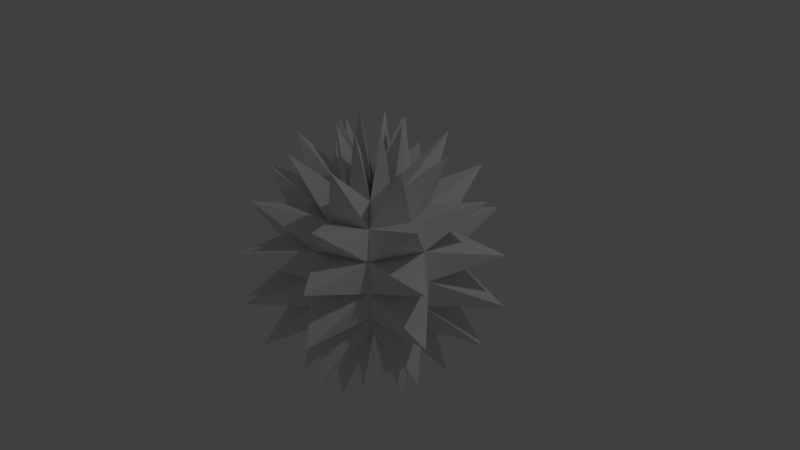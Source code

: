 # Source: Projectile.blend  (saved by Blender 2.66.1; exported with 4.5.12 LTS)
import bpy
from mathutils import Matrix  # noqa: F401  (used for matrix-valued properties, if any)

bpy.ops.wm.read_factory_settings(use_empty=True)
scene = bpy.context.scene
scene.name = 'Scene'

# ---- collections
col_collection_1 = bpy.data.collections.new('Collection 1'); scene.collection.children.link(col_collection_1)

# ---- world
world_world = bpy.data.worlds.new('World'); scene.world = world_world
world_world.color = (0.05088, 0.05088, 0.05088)
world_world.use_sun_shadow = False
world_world.sun_shadow_jitter_overblur = 0.0
world_world.cycles.sampling_method = 'MANUAL'
world_world.cycles.sample_map_resolution = 256

# ---- cameras
cam_camera = bpy.data.cameras.new('Camera')
cam_camera.clip_end = 100.0
cam_camera.lens = 35.0
cam_camera.sensor_width = 32.0
cam_camera.sensor_height = 18.0
cam_camera.ortho_scale = 7.314
cam_camera.dof.focus_distance = 0.0
cam_camera.dof.aperture_fstop = 128.0

# ---- lights
light_lamp = bpy.data.lights.new('Lamp', 'POINT')
light_lamp.transmission_factor = 0.0
light_lamp.cutoff_distance = 30.0
light_lamp.energy = 100.0
light_lamp.shadow_buffer_clip_start = 1.001
light_lamp.shadow_soft_size = 0.1
light_lamp.shadow_maximum_resolution = 0.006
light_lamp.use_absolute_resolution = True
light_lamp.cycles.use_multiple_importance_sampling = False

# ---- meshes
me_sphere_001 = bpy.data.meshes.new('Sphere.001')
me_sphere_001.from_pydata([(-0.7071, 0.0, 0.7071), (-0.9239, 0.0, 0.3827), (-1.0, 0.0, -4.371e-08), (-0.9239, 0.0, -0.3827), (-0.7071, 0.0, -0.7071), (-0.3827, 0.0, -0.9239), (-0.2706, 0.2706, 0.9239), (-0.5, 0.5, 0.7071), (-0.6533, 0.6533, 0.3827), (-0.7071, 0.7071, -5.96e-08), (-0.6533, 0.6533, -0.3827), (-0.5, 0.5, -0.7071), (-0.2706, 0.2706, -0.9239), (-1.138e-07, 0.3827, 0.9239), (-7.905e-08, 0.7071, 0.7071), (-6.991e-08, 0.9239, 0.3827), (-6.67e-08, 1.0, -5.96e-08), (-6.991e-08, 0.9239, -0.3827), (-7.905e-08, 0.7071, -0.7071), (-1.138e-07, 0.3827, -0.9239), (-2.578e-07, -1.068e-07, 1.0), (0.2706, 0.2706, 0.9239), (0.5, 0.5, 0.7071), (0.6533, 0.6533, 0.3827), (0.7071, 0.7071, -5.96e-08), (0.6533, 0.6533, -0.3827), (0.5, 0.5, -0.7071), (0.2706, 0.2706, -0.9239), (0.3827, -5.828e-08, 0.9239), (0.7071, -1.352e-07, 0.7071), (0.9239, -1.232e-07, 0.3827), (1.0, -1.686e-07, -5.96e-08), (0.9239, -1.232e-07, -0.3827), (0.7071, -1.352e-07, -0.7071), (0.3827, -5.828e-08, -0.9239), (-1.51e-07, 0.0, -1.0), (0.2706, -0.2706, 0.9239), (0.5, -0.5, 0.7071), (0.6533, -0.6533, 0.3827), (0.7071, -0.7071, -5.96e-08), (0.6533, -0.6533, -0.3827), (0.5, -0.5, -0.7071), (0.2706, -0.2706, -0.9239), (-2.303e-07, -0.3827, 0.9239), (-3.283e-07, -0.7071, 0.7071), (-3.585e-07, -0.9239, 0.3827), (-4.039e-07, -1.0, -5.96e-08), (-3.585e-07, -0.9239, -0.3827), (-3.283e-07, -0.7071, -0.7071), (-2.303e-07, -0.3827, -0.9239), (-0.2706, -0.2706, 0.9239), (-0.5, -0.5, 0.7071), (-0.6533, -0.6533, 0.3827), (-0.7071, -0.7071, -5.96e-08), (-0.6533, -0.6533, -0.3827), (-0.5, -0.5, -0.7071), (-0.2706, -0.2706, -0.9239), (-0.3827, 1.215e-07, 0.9239), (-1.631, 0.6756, 0.3525), (-1.397, 0.5786, -1.013), (-1.397, 0.5786, 1.013), (-1.631, 0.6756, -0.3525), (-0.9478, 0.3926, -1.538), (-0.5786, 1.397, -1.013), (-0.5786, 1.397, 1.013), (-0.6756, 1.631, -0.3525), (-0.3926, 0.9478, -1.538), (-0.3926, 0.9478, 1.538), (-0.6756, 1.631, 0.3525), (0.5786, 1.397, -1.013), (0.5786, 1.397, 1.013), (0.6756, 1.631, -0.3525), (0.3926, 0.9478, -1.538), (0.3926, 0.9478, 1.538), (0.6756, 1.631, 0.3525), (1.397, 0.5786, -1.013), (1.397, 0.5786, 1.013), (1.631, 0.6756, -0.3525), (0.9478, 0.3926, -1.538), (0.9478, 0.3926, 1.538), (1.631, 0.6756, 0.3525), (1.397, -0.5786, -1.013), (1.397, -0.5786, 1.013), (1.631, -0.6756, -0.3525), (0.9478, -0.3926, -1.538), (0.9478, -0.3926, 1.538), (1.631, -0.6756, 0.3525), (0.5786, -1.397, -1.013), (0.5786, -1.397, 1.013), (0.6756, -1.631, -0.3525), (0.3926, -0.9478, -1.538), (0.3926, -0.9478, 1.538), (0.6756, -1.631, 0.3525), (-0.5786, -1.397, -1.013), (-0.5786, -1.397, 1.013), (-0.6756, -1.631, -0.3525), (-0.3926, -0.9478, -1.538), (-0.3926, -0.9478, 1.538), (-0.6756, -1.631, 0.3525), (-0.9478, 0.3926, 1.538), (-0.3911, 0.162, 1.821), (-0.3911, 0.162, -1.821), (-0.162, 0.3911, 1.821), (-0.162, 0.3911, -1.821), (0.162, 0.3911, 1.821), (0.162, 0.3911, -1.821), (0.3911, 0.162, 1.821), (0.3911, 0.162, -1.821), (0.3911, -0.162, 1.821), (0.3911, -0.162, -1.821), (0.162, -0.3911, 1.821), (0.162, -0.3911, -1.821), (-0.162, -0.3911, 1.821), (-0.162, -0.3911, -1.821), (-1.397, -0.5786, -1.013), (-0.3911, -0.162, 1.821), (-0.3911, -0.162, -1.821), (-1.397, -0.5786, 1.013), (-1.631, -0.6756, -0.3525), (-0.9478, -0.3926, -1.538), (-0.9478, -0.3926, 1.538), (-1.631, -0.6756, 0.3525)], [], [(28, 108, 36), (36, 108, 20), (20, 108, 28), (32, 83, 40), (40, 83, 39), (39, 83, 31), (31, 83, 32), (11, 63, 18), (18, 63, 17), (17, 63, 10), (10, 63, 11), (8, 64, 15), (15, 64, 14), (14, 64, 7), (7, 64, 8), (10, 65, 17), (17, 65, 16), (16, 65, 9), (9, 65, 10), (12, 66, 19), (19, 66, 18), (18, 66, 11), (11, 66, 12), (18, 69, 26), (26, 69, 25), (25, 69, 17), (17, 69, 18), (15, 70, 23), (23, 70, 22), (22, 70, 14), (14, 70, 15), (17, 71, 25), (25, 71, 24), (24, 71, 16), (16, 71, 17), (19, 72, 27), (27, 72, 26), (26, 72, 18), (18, 72, 19), (14, 73, 22), (22, 73, 21), (21, 73, 13), (13, 73, 14), (16, 74, 24), (24, 74, 23), (23, 74, 15), (15, 74, 16), (26, 75, 33), (33, 75, 32), (32, 75, 25), (25, 75, 26), (23, 76, 30), (30, 76, 29), (29, 76, 22), (22, 76, 23), (25, 77, 32), (32, 77, 31), (31, 77, 24), (24, 77, 25), (27, 78, 34), (34, 78, 33), (33, 78, 26), (26, 78, 27), (22, 79, 29), (29, 79, 28), (28, 79, 21), (21, 79, 22), (24, 80, 31), (31, 80, 30), (30, 80, 23), (23, 80, 24), (33, 81, 41), (41, 81, 40), (40, 81, 32), (32, 81, 33), (9, 68, 16), (16, 68, 15), (15, 68, 8), (8, 68, 9), (48, 93, 55), (55, 93, 54), (54, 93, 47), (47, 93, 48), (34, 84, 42), (42, 84, 41), (41, 84, 33), (33, 84, 34), (29, 85, 37), (37, 85, 36), (36, 85, 28), (28, 85, 29), (31, 86, 39), (39, 86, 38), (38, 86, 30), (30, 86, 31), (41, 87, 48), (48, 87, 47), (47, 87, 40), (40, 87, 41), (38, 88, 45), (45, 88, 44), (44, 88, 37), (37, 88, 38), (40, 89, 47), (47, 89, 46), (46, 89, 39), (39, 89, 40), (42, 90, 49), (49, 90, 48), (48, 90, 41), (41, 90, 42), (37, 91, 44), (44, 91, 43), (43, 91, 36), (36, 91, 37), (39, 92, 46), (46, 92, 45), (45, 92, 38), (38, 92, 39), (5, 62, 12), (12, 62, 11), (11, 62, 4), (4, 62, 5), (45, 94, 52), (52, 94, 51), (51, 94, 44), (44, 94, 45), (47, 95, 54), (54, 95, 53), (53, 95, 46), (46, 95, 47), (49, 96, 56), (56, 96, 55), (55, 96, 48), (48, 96, 49), (44, 97, 51), (51, 97, 50), (50, 97, 43), (43, 97, 44), (46, 98, 53), (53, 98, 52), (52, 98, 45), (45, 98, 46), (55, 114, 4), (4, 114, 3), (3, 114, 54), (54, 114, 55), (52, 117, 1), (1, 117, 0), (0, 117, 51), (51, 117, 52), (54, 118, 3), (3, 118, 2), (2, 118, 53), (53, 118, 54), (56, 119, 5), (5, 119, 4), (4, 119, 55), (55, 119, 56), (51, 120, 0), (0, 120, 57), (57, 120, 50), (50, 120, 51), (53, 121, 2), (2, 121, 1), (1, 121, 52), (52, 121, 53), (7, 67, 14), (14, 67, 13), (13, 67, 6), (6, 67, 7), (6, 102, 13), (13, 102, 20), (20, 102, 6), (35, 116, 5), (5, 116, 56), (56, 116, 35), (13, 104, 21), (21, 104, 20), (20, 104, 13), (0, 99, 7), (21, 106, 28), (28, 106, 20), (20, 106, 21), (35, 107, 34), (34, 107, 27), (27, 107, 35), (7, 99, 6), (6, 99, 57), (57, 99, 0), (35, 109, 42), (42, 109, 34), (34, 109, 35), (36, 110, 43), (43, 110, 20), (20, 110, 36), (35, 111, 49), (49, 111, 42), (42, 111, 35), (43, 112, 50), (50, 112, 20), (20, 112, 43), (35, 101, 12), (12, 101, 5), (5, 101, 35), (50, 115, 57), (57, 115, 20), (20, 115, 50), (4, 59, 11), (11, 59, 10), (10, 59, 3), (3, 59, 4), (57, 100, 6), (6, 100, 20), (20, 100, 57), (35, 113, 56), (56, 113, 49), (49, 113, 35), (1, 60, 8), (8, 60, 7), (7, 60, 0), (0, 60, 1), (3, 61, 10), (10, 61, 9), (9, 61, 2), (2, 61, 3), (35, 103, 19), (19, 103, 12), (30, 82, 38), (38, 82, 37), (37, 82, 29), (29, 82, 30), (2, 58, 9), (9, 58, 8), (8, 58, 1), (1, 58, 2), (12, 103, 35), (19, 105, 35), (27, 105, 19), (35, 105, 27)])
me_sphere_001.use_remesh_preserve_volume = False
me_sphere_001.use_remesh_preserve_attributes = False
me_sphere_001.use_mirror_vertex_groups = False
me_sphere_001.update()

# ---- objects
ob_sphere = bpy.data.objects.new('Sphere', me_sphere_001)
ob_lamp = bpy.data.objects.new('Lamp', light_lamp)
ob_camera = bpy.data.objects.new('Camera', cam_camera)

# ---- transforms, parenting, visibility, modifiers, constraints
ob_sphere.location = (0.0, 0.0, 0.0)
ob_sphere.lineart.crease_threshold = 0.0
ob_lamp.location = (4.076, 1.005, 5.904)
ob_lamp.rotation_euler = (0.6503, 0.05522, 1.866)
ob_lamp.lock_rotations_4d = False
ob_lamp.empty_display_type = 'ARROWS'
ob_lamp.color = (0.0, 0.0, 0.0, 0.0)
ob_lamp.lineart.crease_threshold = 0.0
ob_camera.location = (7.481, -6.508, 5.344)
ob_camera.rotation_euler = (1.109, 0.01082, 0.8149)
ob_camera.lock_rotations_4d = False
ob_camera.empty_display_type = 'ARROWS'
ob_camera.color = (0.0, 0.0, 0.0, 0.0)
ob_camera.display_type = 'WIRE'
ob_camera.lineart.crease_threshold = 0.0

# ---- collection membership
col_collection_1.objects.link(ob_sphere)
col_collection_1.objects.link(ob_lamp)
col_collection_1.objects.link(ob_camera)

# ---- scene / render settings (as saved in the file)
scene.camera = ob_camera
scene.frame_start = 1; scene.frame_end = 250; scene.frame_set(24)
scene.render.engine = 'BLENDER_EEVEE_NEXT'
scene.render.image_settings.color_mode = 'RGB'
scene.render.image_settings.compression = 90
scene.render.resolution_percentage = 50
scene.render.dither_intensity = 0.0
scene.render.bake_margin = 2
scene.cycles.use_denoising = False
scene.cycles.samples = 10
scene.cycles.sampling_pattern = 'TABULATED_SOBOL'
scene.cycles.light_sampling_threshold = 0.0
scene.cycles.use_adaptive_sampling = False
scene.cycles.use_light_tree = False
scene.cycles.blur_glossy = 0.0
scene.cycles.volume_bounces = 1
scene.cycles.pixel_filter_type = 'GAUSSIAN'
scene.cycles.sample_clamp_indirect = 0.0
scene.view_settings.view_transform = 'Standard'
bpy.context.view_layer.update()
